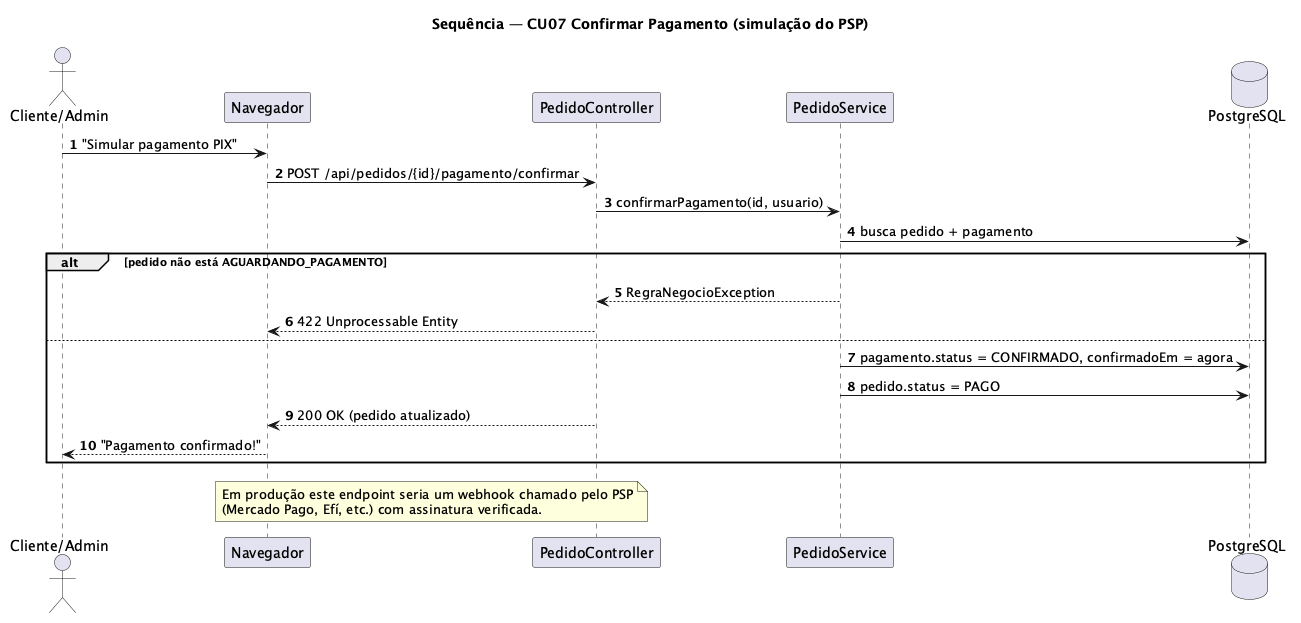

The diagram above was rendered by PlantUML. Its source (embedded in the PNG):
@startuml sequencia-confirmar-pagamento
title Sequência — CU07 Confirmar Pagamento (simulação do PSP)
autonumber
actor "Cliente/Admin" as Ator
participant "Navegador" as Web
participant "PedidoController" as Ctrl
participant "PedidoService" as Svc
database "PostgreSQL" as BD

Ator -> Web : "Simular pagamento PIX"
Web -> Ctrl : POST /api/pedidos/{id}/pagamento/confirmar
Ctrl -> Svc : confirmarPagamento(id, usuario)
Svc -> BD : busca pedido + pagamento
alt pedido não está AGUARDANDO_PAGAMENTO
  Svc --> Ctrl : RegraNegocioException
  Ctrl --> Web : 422 Unprocessable Entity
else
  Svc -> BD : pagamento.status = CONFIRMADO, confirmadoEm = agora
  Svc -> BD : pedido.status = PAGO
  Ctrl --> Web : 200 OK (pedido atualizado)
  Web --> Ator : "Pagamento confirmado!"
end
note over Web, Ctrl
Em produção este endpoint seria um webhook chamado pelo PSP
(Mercado Pago, Efí, etc.) com assinatura verificada.
end note
@enduml